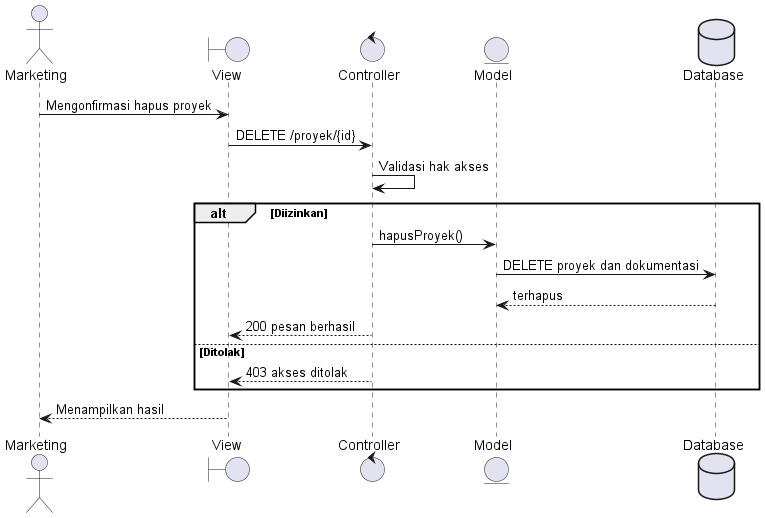

The diagram above was rendered by PlantUML. Its source (embedded in the PNG):
@startuml
actor Marketing
boundary View
control Controller
entity Model
database Database
Marketing -> View : Mengonfirmasi hapus proyek
View -> Controller : DELETE /proyek/{id}
Controller -> Controller : Validasi hak akses
alt Diizinkan
 Controller -> Model : hapusProyek()
 Model -> Database : DELETE proyek dan dokumentasi
 Database --> Model : terhapus
 Controller --> View : 200 pesan berhasil
else Ditolak
 Controller --> View : 403 akses ditolak
end
View --> Marketing : Menampilkan hasil
@enduml